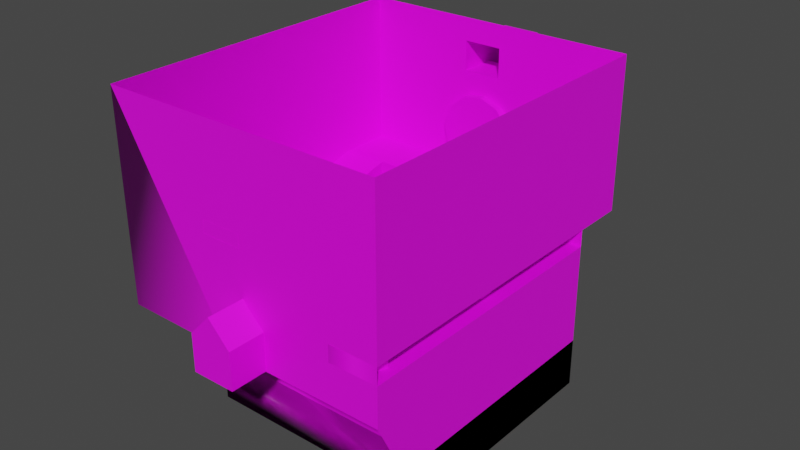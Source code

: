# Source: blend.blend  (saved by Blender 3.4.6; exported with 4.5.12 LTS)
import bpy
from mathutils import Matrix  # noqa: F401  (used for matrix-valued properties, if any)

bpy.ops.wm.read_factory_settings(use_empty=True)
scene = bpy.context.scene
scene.name = 'Scene'

# ---- collections
col_collection = bpy.data.collections.new('Collection'); scene.collection.children.link(col_collection)

# ---- images (referenced by path relative to the original .blend; pixels are not part of the script)
import os
ASSET_DIR = os.environ.get("B2B_ASSET_DIR", "")  # directory of the original .blend (textures are referenced by path, not embedded)
HERE = os.path.dirname(os.path.abspath(__file__))  # packed textures are extracted next to this script under _unpacked/

def load_image(name, relpath, width, height, colorspace="sRGB"):
    """Load a texture the original file referenced (path relative to the .blend, or extracted next to this script)."""
    p = next((c for c in (os.path.join(HERE, relpath), os.path.join(ASSET_DIR, relpath)) if relpath and os.path.exists(c)), "")
    if p:
        img = bpy.data.images.load(p, check_existing=True)
        img.name = name
    else:  # same state as the original file: an image datablock whose file is absent (Cycles renders it pink)
        img = bpy.data.images.new(name, width, height)
        img.source = "FILE"
        img.filepath = "//" + (relpath or name)
    img.colorspace_settings.name = colorspace
    return img
img_floot_png = load_image('floot.PNG', 'texture/floot.PNG', 1024, 1024, 'sRGB')
img_wall_png = load_image('wall.PNG', 'texture/wall.PNG', 1024, 1024, 'sRGB')
img_grille_png = load_image('grille.PNG', 'texture/grille.PNG', 1024, 1024, 'sRGB')
img_water_png = load_image('water.png', 'texture/water.png', 1024, 1024, 'sRGB')

# ---- materials (node trees are filled in below, after node groups)
mat_floor = bpy.data.materials.new('floor')
mat_floor.use_backface_culling = True
mat_floor.use_transparent_shadow = False
mat_wall = bpy.data.materials.new('wall')
mat_wall.use_backface_culling = True
mat_wall.use_transparent_shadow = False
mat_grille = bpy.data.materials.new('grille')
mat_grille.use_transparent_shadow = False
mat_water = bpy.data.materials.new('water')
mat_water.use_transparent_shadow = False
mat_material = bpy.data.materials.new('Material')
mat_material.use_backface_culling = True
mat_material.use_transparent_shadow = False

# ---- material node trees
mat_floor.use_nodes = True; mat_floor.node_tree.nodes.clear()
_N = mat_floor.node_tree.nodes; _L = mat_floor.node_tree.links
n0 = _N.new('ShaderNodeBsdfPrincipled'); n0.name = 'Principled BSDF'; n0.location = (10, 300)
n0.distribution = 'GGX'
n0.subsurface_method = 'RANDOM_WALK_SKIN'
n0.inputs[3].default_value = 1.45
n0.inputs[27].default_value = (0.0, 0.0, 0.0, 1.0)
n0.inputs[28].default_value = 1.0
n1 = _N.new('ShaderNodeOutputMaterial'); n1.name = 'Material Output'; n1.location = (300, 300)
n2 = _N.new('ShaderNodeTexImage'); n2.name = 'Image Texture'; n2.location = (-280, 280)
n2.image = img_floot_png
_L.new(n0.outputs[0], n1.inputs[0])
_L.new(n2.outputs[0], n0.inputs[0])
n1.is_active_output = True
mat_wall.use_nodes = True; mat_wall.node_tree.nodes.clear()
_N = mat_wall.node_tree.nodes; _L = mat_wall.node_tree.links
n0 = _N.new('ShaderNodeBsdfPrincipled'); n0.name = 'Principled BSDF'; n0.location = (10, 300)
n0.distribution = 'GGX'
n0.subsurface_method = 'RANDOM_WALK_SKIN'
n0.inputs[3].default_value = 1.45
n0.inputs[27].default_value = (0.0, 0.0, 0.0, 1.0)
n0.inputs[28].default_value = 1.0
n1 = _N.new('ShaderNodeOutputMaterial'); n1.name = 'Material Output'; n1.location = (300, 300)
n2 = _N.new('ShaderNodeTexImage'); n2.name = 'Image Texture'; n2.location = (-280, 280)
n2.image = img_wall_png
_L.new(n0.outputs[0], n1.inputs[0])
_L.new(n2.outputs[0], n0.inputs[0])
n1.is_active_output = True
mat_grille.use_nodes = True; mat_grille.node_tree.nodes.clear()
_N = mat_grille.node_tree.nodes; _L = mat_grille.node_tree.links
n0 = _N.new('ShaderNodeBsdfPrincipled'); n0.name = 'Principled BSDF'; n0.location = (10, 300)
n0.distribution = 'GGX'
n0.subsurface_method = 'RANDOM_WALK_SKIN'
n0.inputs[3].default_value = 1.45
n0.inputs[27].default_value = (0.0, 0.0, 0.0, 1.0)
n0.inputs[28].default_value = 1.0
n1 = _N.new('ShaderNodeOutputMaterial'); n1.name = 'Material Output'; n1.location = (300, 300)
n2 = _N.new('ShaderNodeTexImage'); n2.name = 'Image Texture'; n2.location = (-280, 280)
n2.image = img_grille_png
_L.new(n0.outputs[0], n1.inputs[0])
_L.new(n2.outputs[0], n0.inputs[0])
_L.new(n2.outputs[1], n0.inputs[4])
n1.is_active_output = True
mat_water.use_nodes = True; mat_water.node_tree.nodes.clear()
_N = mat_water.node_tree.nodes; _L = mat_water.node_tree.links
n0 = _N.new('ShaderNodeBsdfPrincipled'); n0.name = 'Principled BSDF'; n0.location = (10, 300)
n0.distribution = 'GGX'
n0.subsurface_method = 'RANDOM_WALK_SKIN'
n0.inputs[3].default_value = 1.45
n0.inputs[27].default_value = (0.0, 0.0, 0.0, 1.0)
n0.inputs[28].default_value = 1.0
n1 = _N.new('ShaderNodeOutputMaterial'); n1.name = 'Material Output'; n1.location = (300, 300)
n2 = _N.new('ShaderNodeTexImage'); n2.name = 'Image Texture'; n2.location = (-280, 280)
n2.image = img_water_png
_L.new(n0.outputs[0], n1.inputs[0])
_L.new(n2.outputs[0], n0.inputs[0])
n1.is_active_output = True
mat_material.use_nodes = True; mat_material.node_tree.nodes.clear()
_N = mat_material.node_tree.nodes; _L = mat_material.node_tree.links
n0 = _N.new('ShaderNodeBsdfPrincipled'); n0.name = 'Principled BSDF'; n0.location = (10, 300)
n0.distribution = 'GGX'
n0.subsurface_method = 'RANDOM_WALK_SKIN'
n0.inputs[3].default_value = 1.45
n0.inputs[27].default_value = (0.0, 0.0, 0.0, 1.0)
n0.inputs[28].default_value = 1.0
n1 = _N.new('ShaderNodeOutputMaterial'); n1.name = 'Material Output'; n1.location = (300, 300)
_L.new(n0.outputs[0], n1.inputs[0])
n1.is_active_output = True

# ---- world
world_world = bpy.data.worlds.new('World'); scene.world = world_world
world_world.use_nodes = True; world_world.node_tree.nodes.clear()
_N = world_world.node_tree.nodes; _L = world_world.node_tree.links
n0 = _N.new('ShaderNodeOutputWorld'); n0.name = 'World Output'; n0.location = (300, 300)
n1 = _N.new('ShaderNodeBackground'); n1.name = 'Background'; n1.location = (10, 300)
n1.inputs[0].default_value = (0.05088, 0.05088, 0.05088, 1.0)
_L.new(n1.outputs[0], n0.inputs[0])
n0.is_active_output = True
world_world.color = (0.05088, 0.05088, 0.05088)
world_world.use_sun_shadow = False
world_world.sun_shadow_jitter_overblur = 0.0

# ---- meshes
me_lvl_2_underground = bpy.data.meshes.new('lvl_2_underground')
me_lvl_2_underground.from_pydata([(4.596, 1.164, 0.7901), (5.09, 1.164, -4.661), (4.546, 1.164, -4.97), (4.805, 1.164, 0.2011), (4.805, 0.4104, 0.2011), (4.596, 0.4104, 0.7901), (5.419, 0.4104, 0.08762), (5.419, 1.164, 0.08762), (5.825, 0.4104, 0.5632), (5.825, 1.164, 0.5632), (5.616, 0.4104, 1.152), (5.616, 1.164, 1.152), (5.001, 0.4104, 1.266), (5.001, 1.164, 1.266), (4.081, 1.164, 1.623), (4.081, 1.164, -10.93), (4.541, 1.164, -5.595), (4.546, 0.4104, -4.97), (4.541, 0.4104, -5.595), (5.624, 1.164, -5.603), (5.08, 1.164, -5.911), (5.629, 1.164, -4.978), (6.257, 1.164, -13.24), (0.2675, 1.164, -10.93), (-0.3259, 1.164, -13.24), (-0.7428, 1.164, -13.24), (-1.335, 1.164, -10.93), (-4.298, 1.164, -10.93), (-6.35, 1.164, -13.24), (-6.35, 1.164, -10.93), (-6.35, 7.919, -13.24), (-6.35, 7.919, 1.623), (-1.014, -1.342, 1.623), (-6.35, -1.342, 1.609), (-6.35, -1.342, -0.8346), (-1.84, 3.35, 1.623), (6.257, -1.342, 1.623), (4.081, 0.4104, 1.623), (6.257, 1.164, 1.623), (-0.04825, 3.35, 1.623), (6.257, 7.919, 1.623), (-0.04825, 3.913, 1.623), (-0.04825, 3.35, 0.2528), (-0.04825, 3.913, 0.2528), (-1.84, 3.35, 0.2528), (-1.84, 3.913, 1.623), (-1.84, 3.913, 0.2528), (6.257, 1.164, -10.93), (6.257, 7.919, -13.24), (5.624, 0.4104, -5.603), (5.629, 0.4104, -4.978), (5.08, 0.4104, -5.911), (6.257, 0.4104, -10.93), (4.081, 0.4104, -10.93), (6.257, 0.4104, 1.623), (5.09, 0.4104, -4.661), (6.257, -6.234, -10.93), (6.257, -6.234, -0.8346), (6.257, -1.342, -0.8346), (0.9225, -1.342, 1.609), (0.2675, -5.089, -10.93), (0.2675, -5.089, -9.559), (-1.335, -5.089, -9.559), (-1.335, -5.089, -10.93), (-4.298, -6.234, -10.93), (-4.298, -6.234, -0.8346), (-4.298, -2.503, -10.93), (0.2675, 1.697, -12.87), (-1.384, 1.697, -12.87), (0.07918, 1.545, -12.87), (0.8888, 1.862, -12.87), (0.1878, 1.295, -12.87), (-0.7112, 1.433, -12.87), (-1.863, 2.289, -12.87), (-1.981, 3.041, -12.87), (-0.3652, 4.348, -12.87), (-1.117, 4.229, -12.87), (0.3449, 4.075, -12.87), (0.6689, 2.022, -12.87), (1.212, 2.703, -12.87), (0.8888, 1.862, -13.24), (1.212, 2.703, -13.24), (-1.544, 1.478, -13.24), (-2.111, 2.179, -13.24), (-2.252, 3.069, -13.24), (-1.928, 3.911, -13.24), (-1.227, 4.478, -13.24), (-0.3366, 4.618, -13.24), (0.5049, 4.295, -13.24), (1.072, 3.594, -13.24), (0.1878, 1.295, -13.24), (-1.443, 6.889, -13.24), (-1.544, 1.478, -12.87), (-2.111, 2.179, -12.87), (-0.7428, 1.164, -12.87), (-2.252, 3.069, -12.87), (-1.708, 3.751, -12.87), (-1.928, 3.911, -12.87), (-1.227, 4.478, -12.87), (-0.3366, 4.618, -12.87), (0.5049, 4.295, -12.87), (1.072, 3.594, -12.87), (0.8234, 3.483, -12.87), (0.9419, 2.732, -12.87), (-0.7028, 1.154, -13.24), (-1.335, 0.8662, -10.7), (0.2675, 0.8662, -10.7), (-1.335, -0.5475, -10.02), (0.2675, -0.5475, -10.02), (0.2675, -2.025, -9.715), (-1.335, -2.032, -9.715), (6.257, -4.062, -10.93), (-4.298, -4.062, -10.93), (6.257, -4.062, -0.8346), (-4.298, -4.062, -0.8346), (-4.298, -2.503, -0.8346), (-4.298, -1.342, -0.8346), (-0.9588, 1.128, -16.14), (0.6729, 1.825, -16.14), (0.9965, 2.667, -16.14), (-1.76, 1.441, -16.14), (-2.327, 2.142, -16.14), (-2.468, 3.033, -16.14), (-2.144, 3.875, -16.14), (-1.443, 4.442, -16.14), (-0.5525, 4.582, -16.14), (0.289, 4.258, -16.14), (0.8559, 3.557, -16.14), (-0.02814, 1.258, -16.14), (0.2675, 1.697, -17.46), (-1.384, 1.697, -17.46), (0.289, 6.889, -13.24), (-1.443, 5.549, -13.24), (0.289, 5.549, -13.24), (-1.443, 5.549, -14.93), (0.289, 5.549, -14.93), (-1.443, 6.889, -14.93), (0.289, 6.889, -14.93), (-1.443, 5.549, -16.14), (0.289, 5.549, -16.14), (-1.443, 6.889, -16.14), (0.289, 6.889, -16.14), (-1.353, 4.442, -14.93), (0.3786, 4.258, -14.93), (-1.443, 4.442, -16.14), (0.289, 4.258, -16.14), (-0.5525, 4.582, -14.93), (-0.5525, 4.582, -16.14), (0.9225, 0.3105, 1.609), (-1.014, 0.3105, 1.623), (-0.04602, 1.333, 1.616), (-1.014, -1.342, 3.261), (0.9225, -1.342, 3.247), (0.9225, 0.3105, 3.247), (-1.014, 0.3105, 3.261), (-0.04602, 1.333, 3.254), (-1.014, 0.3105, 1.623)], [(56, 60), (60, 63), (63, 64)], [(0, 1, 2), (1, 0, 3), (4, 3, 0, 5), (6, 7, 3, 4), (8, 9, 7, 6), (10, 11, 9, 8), (12, 13, 11, 10), (5, 0, 13, 12), (0, 14, 13), (14, 0, 15), (15, 0, 2), (15, 2, 16), (16, 2, 17, 18), (22, 20, 19), (22, 16, 20), (22, 15, 16), (22, 23, 15), (24, 23, 22), (25, 23, 24), (25, 26, 23), (25, 27, 26), (28, 27, 25), (27, 28, 29), (32, 33, 31), (41, 39, 42, 43), (39, 35, 44, 42), (35, 45, 46, 44), (45, 41, 43, 46), (43, 42, 44, 46), (22, 47, 38, 40, 48), (22, 38, 47), (22, 9, 38), (22, 21, 9), (22, 19, 21), (21, 19, 49, 50), (19, 20, 51, 49), (20, 16, 18, 51), (18, 52, 51), (18, 53, 52), (53, 18, 37), (17, 37, 18), (5, 37, 17), (12, 37, 5), (37, 12, 54), (54, 12, 10), (54, 10, 8), (54, 8, 52), (50, 52, 8), (49, 52, 50), (51, 52, 49), (6, 50, 8), (6, 55, 50), (4, 55, 6), (5, 55, 4), (55, 5, 17), (2, 1, 55, 17), (1, 21, 50, 55), (1, 7, 21), (1, 3, 7), (11, 38, 9), (13, 38, 11), (13, 14, 38), (38, 54, 37, 14), (59, 152, 153, 148), (36, 58, 34, 33), (56, 64, 65, 57), (23, 67, 68, 26), (69, 70, 67), (69, 71, 70), (71, 69, 72), (67, 70, 78), (78, 70, 79), (80, 81, 79, 70), (131, 137, 135, 133), (83, 82, 92, 93), (82, 25, 94, 92), (25, 90, 71, 94), (90, 80, 70, 71), (71, 92, 94), (92, 71, 72), (92, 72, 68), (92, 68, 93), (93, 68, 73), (93, 73, 95), (95, 73, 74), (95, 74, 96), (97, 96, 76), (95, 96, 97), (85, 84, 95, 97), (84, 83, 93, 95), (86, 85, 97, 98), (97, 76, 98), (98, 76, 75), (75, 99, 98), (75, 100, 99), (77, 100, 75), (77, 101, 100), (102, 101, 77), (103, 101, 102), (103, 79, 101), (78, 79, 103), (81, 89, 101, 79), (89, 88, 100, 101), (88, 87, 99, 100), (87, 86, 98, 99), (24, 25, 104), (26, 105, 106, 23), (106, 105, 107, 108), (107, 109, 108), (109, 107, 110), (110, 61, 109), (61, 110, 62), (47, 27, 64, 56), (113, 57, 56, 111), (114, 65, 57, 113), (112, 64, 65, 114), (115, 65, 64, 66), (58, 57, 65, 115, 116), (27, 116, 115, 66), (29, 34, 116, 27), (52, 56, 57, 36, 54), (36, 59, 33, 32), (15, 53, 37, 14), (21, 7, 9), (89, 127, 119, 81), (82, 120, 121, 83), (80, 118, 128, 90), (90, 128, 117, 25), (83, 121, 122, 84), (84, 122, 123, 85), (80, 81, 119, 118), (25, 117, 120, 82), (119, 127, 126, 125, 124, 123, 122, 121, 120, 117, 128, 118), (68, 67, 69, 72), (76, 96, 74, 73, 68, 72, 69, 67, 78, 103, 102, 77, 75), (67, 68, 130, 129), (85, 86, 132, 91, 30), (82, 83, 84, 85, 30, 28), (82, 28, 25), (80, 90, 104, 22), (80, 22, 81), (81, 22, 89), (89, 22, 48, 88), (133, 87, 88), (88, 48, 133), (86, 87, 133, 132), (133, 48, 131), (131, 48, 30, 91), (134, 138, 140, 136), (133, 135, 134, 132), (91, 136, 137, 131), (132, 134, 136, 91), (140, 138, 139, 141), (136, 140, 141, 137), (137, 141, 139, 135), (138, 144, 147, 145, 139), (139, 145, 143, 135), (134, 142, 144, 138), (135, 143, 146, 142, 134), (145, 127, 89, 88), (123, 144, 86, 85), (86, 142, 146, 87), (146, 143, 88, 87), (148, 153, 155, 150), (149, 150, 155, 154), (32, 149, 154, 151), (59, 32, 151, 152), (31, 150, 149), (32, 31, 156), (31, 40, 150), (150, 40, 148), (40, 36, 59, 148), (33, 34, 28, 30, 31), (155, 153, 152, 151, 154)])
me_lvl_2_underground.polygons.foreach_set('use_smooth', [1, 1, 1, 1, 1, 1, 1, 1, 1, 1, 1, 1, 1, 1, 1, 1, 1, 1, 1, 1, 1, 1, 1, 1, 1, 1, 1, 1, 1, 1, 1, 1, 1, 1, 1, 1, 1, 1, 1, 1, 1, 1, 1, 1, 1, 1, 1, 1, 1, 1, 1, 1, 1, 1, 1, 1, 1, 1, 1, 1, 1, 1, 1, 0, 1, 0, 1, 1, 1, 1, 1, 1, 1, 0, 1, 1, 1, 1, 1, 1, 1, 1, 1, 1, 1, 1, 1, 1, 1, 1, 1, 1, 1, 1, 1, 1, 1, 1, 1, 1, 1, 1, 1, 1, 1, 1, 1, 1, 1, 1, 1, 1, 0, 1, 1, 1, 1, 1, 1, 1, 0, 1, 1, 1, 1, 1, 1, 1, 1, 1, 1, 1, 1, 1, 1, 1, 0, 0, 0, 1, 1, 1, 0, 1, 0, 0, 0, 0, 0, 0, 0, 0, 0, 0, 0, 0, 0, 0, 0, 0, 0, 0, 0, 0, 0, 0, 0, 0, 1, 0, 0, 0, 1, 0])
me_lvl_2_underground.polygons.foreach_set('material_index', [0, 0, 1, 1, 1, 1, 1, 1, 0, 0, 0, 0, 1, 0, 0, 0, 0, 0, 0, 0, 0, 0, 0, 1, 1, 1, 1, 0, 1, 1, 0, 0, 0, 0, 1, 1, 1, 1, 1, 1, 1, 1, 0, 0, 0, 0, 1, 1, 1, 1, 1, 1, 1, 1, 1, 1, 1, 0, 0, 0, 0, 0, 0, 1, 0, 4, 3, 1, 1, 1, 1, 1, 1, 1, 1, 1, 1, 1, 1, 1, 1, 1, 1, 1, 1, 1, 1, 1, 1, 1, 1, 1, 1, 1, 1, 1, 1, 1, 1, 1, 1, 1, 1, 1, 1, 0, 3, 3, 3, 3, 3, 3, 1, 0, 0, 0, 1, 1, 1, 0, 1, 0, 1, 0, 0, 0, 0, 0, 0, 0, 0, 0, 0, 0, 2, 3, 1, 1, 1, 1, 1, 1, 1, 1, 1, 1, 1, 1, 1, 0, 0, 1, 0, 0, 1, 0, 1, 1, 1, 0, 0, 0, 0, 1, 1, 1, 0, 1, 1, 1, 1, 1, 1, 0])
_k = set([(0, 5), (1, 55), (2, 17), (3, 4), (4, 5), (4, 6), (5, 12), (6, 7), (6, 8), (8, 9), (8, 10), (10, 11), (10, 12), (12, 13), (12, 37), (14, 15), (14, 38), (15, 23), (15, 53), (16, 18), (17, 18), (17, 55), (18, 51), (19, 49), (20, 51), (21, 50), (22, 24), (22, 47), (22, 48), (23, 26), (24, 25), (25, 90), (25, 94), (26, 27), (27, 28), (27, 29), (27, 66), (27, 116), (28, 29), (28, 30), (29, 34), (31, 32), (32, 33), (32, 36), (33, 34), (34, 116), (35, 39), (35, 44), (35, 45), (36, 59), (37, 53), (37, 54), (38, 40), (38, 47), (39, 41), (39, 42), (41, 43), (41, 45), (42, 43), (42, 44), (43, 46), (44, 46), (45, 46), (49, 50), (49, 51), (50, 55), (52, 53), (52, 54), (52, 56), (56, 111), (57, 58), (57, 113), (58, 116), (64, 66), (64, 112), (65, 114), (65, 115), (67, 68), (67, 69), (67, 78), (68, 72), (68, 73), (69, 72), (70, 71), (70, 79), (70, 80), (71, 90), (71, 94), (73, 74), (74, 96), (75, 76), (75, 77), (76, 96), (77, 102), (78, 103), (79, 81), (79, 101), (80, 81), (80, 90), (81, 89), (82, 83), (82, 92), (83, 84), (83, 93), (84, 85), (84, 95), (85, 86), (85, 97), (86, 87), (86, 98), (87, 88), (87, 99), (88, 89), (88, 100), (89, 101), (92, 93), (92, 94), (93, 95), (95, 97), (97, 98), (98, 99), (99, 100), (100, 101), (102, 103), (105, 106), (107, 108), (109, 110), (111, 113), (112, 114), (113, 114), (115, 116), (117, 128), (118, 119), (118, 128), (119, 127), (120, 121), (121, 122), (122, 123), (123, 124), (124, 125), (125, 126), (126, 127), (129, 130)])
me_lvl_2_underground.attributes.new('sharp_edge', 'BOOLEAN', 'EDGE').data.foreach_set('value', [ (min(e.vertices), max(e.vertices)) in _k for e in me_lvl_2_underground.edges])
_uv = me_lvl_2_underground.uv_layers.new(name='UVMap')
_uv.uv.foreach_set('vector', [-0.8091, 0.1391, -0.8961, -0.8207, -0.8004, -0.875, -0.8961, -0.8207, -0.8091, 0.1391, -0.8459, 0.0354, 0.4104, 0.2011, 1.164, 0.2011, 1.164, 0.7901, 0.4104, 0.7901, 5.419, 0.4104, 5.419, 1.164, 4.805, 1.164, 4.805, 0.4104, -0.4104, 0.5632, -1.164, 0.5632, -1.164, 0.08762, -0.4104, 0.08762, -0.4104, 1.152, -1.164, 1.152, -1.164, 0.5632, -0.4104, 0.5632, -5.001, 0.4104, -5.001, 1.164, -5.616, 1.164, -5.616, 0.4104, 0.07226, 0.1391, 0.2049, 0.1391, 0.2049, 0.2228, 0.07226, 0.2228, -0.8091, 0.1391, -0.7184, 0.2858, -0.8805, 0.2228, -0.7184, 0.2858, -0.8091, 0.1391, -0.7184, -1.924, -0.7184, -1.924, -0.8091, 0.1391, -0.8004, -0.875, -0.7184, -1.924, -0.8004, -0.875, -0.7995, -0.985, 1.164, -5.595, 1.164, -4.97, 0.4104, -4.97, 0.4104, -5.595, -1.102, -2.33, -0.8944, -1.041, -0.9901, -0.9864, -1.102, -2.33, -0.7995, -0.985, -0.8944, -1.041, -1.102, -2.33, -0.7184, -1.924, -0.7995, -0.985, -1.102, -2.33, -0.0471, -1.924, -0.7184, -1.924, 0.05737, -2.33, -0.0471, -1.924, -1.102, -2.33, 0.1308, -2.33, -0.0471, -1.924, 0.05737, -2.33, 0.1308, -2.33, 0.2351, -1.924, -0.0471, -1.924, 0.1308, -2.33, 0.7566, -1.924, 0.2351, -1.924, 1.118, -2.33, 0.7566, -1.924, 0.1308, -2.33, 0.7566, -1.924, 1.118, -2.33, 1.118, -1.924, 1.014, -1.342, 6.35, -1.342, 6.35, 7.919, 3.913, 1.623, 3.35, 1.623, 3.35, 0.2528, 3.913, 0.2528, -0.04825, 1.623, -1.84, 1.623, -1.84, 0.2528, -0.04825, 0.2528, -3.35, 1.623, -3.913, 1.623, -3.913, 0.2528, -3.35, 0.2528, 1.84, 1.623, 0.04825, 1.623, 0.04825, 0.2528, 1.84, 0.2528, 0.04825, 3.913, 0.04825, 3.35, 1.84, 3.35, 1.84, 3.913, -1.164, -13.24, -1.164, -10.93, -1.164, 1.623, -7.919, 1.623, -7.919, -13.24, 1.164, -13.24, 1.164, 1.623, 1.164, -10.93, -1.102, -2.33, -1.026, 0.09915, -1.102, 0.2858, -1.102, -2.33, -0.9909, -0.8764, -1.026, 0.09915, -1.102, -2.33, -0.9901, -0.9864, -0.9909, -0.8764, -1.164, -4.978, -1.164, -5.603, -0.4104, -5.603, -0.4104, -4.978, 5.624, 1.164, 5.08, 1.164, 5.08, 0.4104, 5.624, 0.4104, 5.08, 1.164, 4.541, 1.164, 4.541, 0.4104, 5.08, 0.4104, 4.541, -5.595, 6.257, -10.93, 5.08, -5.911, 4.541, -5.595, 4.081, -10.93, 6.257, -10.93, 4.081, -10.93, 4.541, -5.595, 4.081, 1.623, 4.546, -4.97, 4.081, 1.623, 4.541, -5.595, 4.596, 0.7901, 4.081, 1.623, 4.546, -4.97, 5.001, 1.266, 4.081, 1.623, 4.596, 0.7901, 4.081, 1.623, 5.001, 1.266, 6.257, 1.623, 6.257, 1.623, 5.001, 1.266, 5.616, 1.152, 6.257, 1.623, 5.616, 1.152, 5.825, 0.5632, 6.257, 1.623, 5.825, 0.5632, 6.257, -10.93, 5.629, -4.978, 6.257, -10.93, 5.825, 0.5632, 5.624, -5.603, 6.257, -10.93, 5.629, -4.978, 5.08, -5.911, 6.257, -10.93, 5.624, -5.603, 5.419, 0.08762, 5.629, -4.978, 5.825, 0.5632, 5.419, 0.08762, 5.09, -4.661, 5.629, -4.978, 4.805, 0.2011, 5.09, -4.661, 5.419, 0.08762, 4.596, 0.7901, 5.09, -4.661, 4.805, 0.2011, 5.09, -4.661, 4.596, 0.7901, 4.546, -4.97, -4.546, 1.164, -5.09, 1.164, -5.09, 0.4104, -4.546, 0.4104, -5.09, 1.164, -5.629, 1.164, -5.629, 0.4104, -5.09, 0.4104, -0.8961, -0.8207, -0.9541, 0.01543, -0.9909, -0.8764, -0.8961, -0.8207, -0.8459, 0.0354, -0.9541, 0.01543, -0.9887, 0.2028, -1.102, 0.2858, -1.026, 0.09915, -0.8805, 0.2228, -1.102, 0.2858, -0.9887, 0.2028, -0.8805, 0.2228, -0.7184, 0.2858, -1.102, 0.2858, -6.257, 1.164, -6.257, 0.4104, -4.081, 0.4104, -4.081, 1.164, 1.342, 1.609, 1.342, 3.247, -0.3105, 3.247, -0.3105, 1.609, -1.117, 0.2899, -1.117, -0.149, 1.134, -0.149, 1.134, 0.2873, 0.0, 0.0, 0.0, 0.0, 0.0, 0.0, 0.0, 0.0, -0.2675, -10.93, -0.2675, -12.87, 1.384, -12.87, 1.335, -10.93, 0.07918, 1.545, 0.8888, 1.862, 0.2675, 1.697, 0.07918, 1.545, 0.1878, 1.295, 0.8888, 1.862, 0.1878, 1.295, 0.07918, 1.545, -0.7112, 1.433, 0.2675, 1.697, 0.8888, 1.862, 0.6689, 2.022, 0.6689, 2.022, 0.8888, 1.862, 1.212, 2.703, 1.862, -13.24, 2.703, -13.24, 2.703, -12.87, 1.862, -12.87, -6.889, -13.24, -6.889, -14.93, -5.549, -14.93, -5.549, -13.24, -2.179, -13.24, -1.478, -13.24, -1.478, -12.87, -2.179, -12.87, -1.544, -13.24, -0.7428, -13.24, -0.7428, -12.87, -1.544, -12.87, -0.7428, -13.24, 0.1878, -13.24, 0.1878, -12.87, -0.7428, -12.87, 0.1878, -13.24, 0.8888, -13.24, 0.8888, -12.87, 0.1878, -12.87, 0.1878, 1.295, -1.544, 1.478, -0.7428, 1.164, -1.544, 1.478, 0.1878, 1.295, -0.7112, 1.433, -1.544, 1.478, -0.7112, 1.433, -1.384, 1.697, -1.544, 1.478, -1.384, 1.697, -2.111, 2.179, -2.111, 2.179, -1.384, 1.697, -1.863, 2.289, -2.111, 2.179, -1.863, 2.289, -2.252, 3.069, -2.252, 3.069, -1.863, 2.289, -1.981, 3.041, -2.252, 3.069, -1.981, 3.041, -1.708, 3.751, -1.928, 3.911, -1.708, 3.751, -1.117, 4.229, -2.252, 3.069, -1.708, 3.751, -1.928, 3.911, -3.911, -13.24, -3.069, -13.24, -3.069, -12.87, -3.911, -12.87, -3.069, -13.24, -2.179, -13.24, -2.179, -12.87, -3.069, -12.87, 1.227, -13.24, 1.928, -13.24, 1.928, -12.87, 1.227, -12.87, -1.928, 3.911, -1.117, 4.229, -1.227, 4.478, -1.227, 4.478, -1.117, 4.229, -0.3652, 4.348, -0.3652, 4.348, -0.3366, 4.618, -1.227, 4.478, -0.3652, 4.348, 0.5049, 4.295, -0.3366, 4.618, 0.3449, 4.075, 0.5049, 4.295, -0.3652, 4.348, 0.3449, 4.075, 1.072, 3.594, 0.5049, 4.295, 0.8234, 3.483, 1.072, 3.594, 0.3449, 4.075, 0.9419, 2.732, 1.072, 3.594, 0.8234, 3.483, 0.9419, 2.732, 1.212, 2.703, 1.072, 3.594, 0.6689, 2.022, 1.212, 2.703, 0.9419, 2.732, 2.703, -13.24, 3.594, -13.24, 3.594, -12.87, 2.703, -12.87, 3.594, -13.24, 4.295, -13.24, 4.295, -12.87, 3.594, -12.87, -0.5049, -13.24, 0.3366, -13.24, 0.3366, -12.87, -0.5049, -12.87, 0.3366, -13.24, 1.227, -13.24, 1.227, -12.87, 0.3366, -12.87, -0.3259, 1.164, -0.7428, 1.164, -0.7028, 1.154, -1.335, 1.164, -1.335, 0.8662, 0.2675, 0.8662, 0.2675, 1.164, 0.2675, 0.8662, -1.335, 0.8662, -1.335, -0.5475, 0.2675, -0.5475, -1.335, -0.5475, 0.2675, -2.025, 0.2675, -0.5475, 0.2675, -2.025, -1.335, -0.5475, -1.335, -2.032, -1.335, -2.032, 0.2675, -3.283, 0.2675, -2.025, 0.2675, -3.283, -1.335, -2.032, -1.335, -3.283, 6.257, 1.164, -4.298, 1.164, -4.298, -6.234, 6.257, -6.234, -4.062, -0.8346, -6.234, -0.8346, -6.234, -10.93, -4.062, -10.93, 4.298, -4.062, 4.298, -3.283, -6.257, -3.283, -6.257, -4.062, -4.062, -10.93, -3.283, -10.93, -3.283, -0.8346, -4.062, -0.8346, -2.503, -0.8346, -6.234, -0.8346, -6.234, -10.93, -2.503, -10.93, -6.257, -1.342, -6.257, -6.234, 4.298, -6.234, 4.298, -2.503, 4.298, -1.342, 1.164, -10.93, -1.342, -0.8346, -2.503, -0.8346, -2.503, -10.93, 1.118, -1.924, 1.118, -0.1469, 0.7566, -0.1469, 0.7566, -1.924, -0.4104, -10.93, 3.283, -10.93, 3.283, -0.8346, 1.342, 1.623, -0.4104, 1.623, -6.257, 1.623, -6.257, 1.609, 6.35, 1.609, 6.35, 1.623, -1.164, -10.93, -0.4104, -10.93, -0.4104, 1.623, -1.164, 1.623, -0.9909, -0.8764, -0.9541, 0.01543, -1.026, 0.09915, -3.594, -13.24, -3.557, -16.14, -2.667, -16.14, -2.703, -13.24, 1.478, -13.24, 1.441, -16.14, 2.142, -16.14, 2.179, -13.24, -0.8888, -13.24, -0.6729, -16.14, 0.02814, -16.14, -0.1878, -13.24, 0.1878, -13.24, -0.02814, -16.14, -0.9588, -16.14, -0.7428, -13.24, 2.179, -13.24, 2.142, -16.14, 3.033, -16.14, 3.069, -13.24, 3.069, -13.24, 3.033, -16.14, 3.875, -16.14, 3.911, -13.24, -1.862, -13.24, -2.703, -13.24, -2.667, -16.14, -1.825, -16.14, 0.7428, -13.24, 0.9588, -16.14, 1.76, -16.14, 1.544, -13.24, 0.9965, 2.667, 0.8559, 3.557, 0.289, 4.258, -0.5525, 4.582, -1.443, 4.442, -2.144, 3.875, -2.468, 3.033, -2.327, 2.142, -1.76, 1.441, -0.9588, 1.128, -0.02814, 1.258, 0.6729, 1.825, 1.384, 1.697, -0.2675, 1.697, -0.07918, 1.545, 0.7112, 1.433, -1.117, 4.229, -1.708, 3.751, -1.981, 3.041, -1.863, 2.289, -1.384, 1.697, -0.7112, 1.433, 0.07918, 1.545, 0.2675, 1.697, 0.6689, 2.022, 0.9419, 2.732, 0.8234, 3.483, 0.3449, 4.075, -0.3652, 4.348, 0.2675, -12.87, -1.384, -12.87, -1.384, -17.46, 0.2675, -17.46, -1.928, 3.911, -1.227, 4.478, -1.443, 5.549, -1.443, 6.889, -6.35, 7.919, -1.544, 1.478, -2.111, 2.179, -2.252, 3.069, -1.928, 3.911, -6.35, 7.919, -6.35, 1.164, 1.544, 1.478, 6.35, 1.164, 0.7428, 1.164, -0.8888, 1.862, -0.1878, 1.295, 0.7028, 1.154, -6.257, 1.164, 0.8888, 1.862, 6.257, 1.164, 1.212, 2.703, 1.212, 2.703, 6.257, 1.164, 1.072, 3.594, 1.072, 3.594, 6.257, 1.164, 6.257, 7.919, 0.5049, 4.295, 0.289, 5.549, -0.3366, 4.618, 0.5049, 4.295, 0.5049, 4.295, 6.257, 7.919, 0.289, 5.549, -1.227, 4.478, -0.3366, 4.618, 0.289, 5.549, -1.443, 5.549, 0.289, 5.549, 6.257, 7.919, 0.289, 6.889, 0.289, 6.889, 6.257, 7.919, -6.35, 7.919, -1.443, 6.889, 5.549, -14.93, 5.549, -16.14, 6.889, -16.14, 6.889, -14.93, 0.289, -13.24, 0.289, -14.93, -1.443, -14.93, -1.443, -13.24, -1.443, -13.24, -1.443, -14.93, 0.289, -14.93, 0.289, -13.24, 5.549, -13.24, 5.549, -14.93, 6.889, -14.93, 6.889, -13.24, -1.443, 6.889, -1.443, 5.549, 0.289, 5.549, 0.289, 6.889, -1.443, -14.93, -1.443, -16.14, 0.289, -16.14, 0.289, -14.93, -6.889, -14.93, -6.889, -16.14, -5.549, -16.14, -5.549, -14.93, -1.443, 5.549, -1.443, 4.442, -0.5525, 4.582, 0.289, 4.258, 0.289, 5.549, -5.549, -16.14, -4.258, -16.14, -4.258, -14.93, -5.549, -14.93, 5.549, -14.93, 4.442, -14.93, 4.442, -16.14, 5.549, -16.14, -0.289, 5.549, -0.3786, 4.258, 0.5525, 4.582, 1.353, 4.442, 1.443, 5.549, -4.258, -16.14, -3.557, -16.14, -3.594, -13.24, -4.295, -13.24, -2.144, -16.14, -1.443, -16.14, -1.227, -13.24, -1.928, -13.24, -1.227, -13.24, -1.353, -14.93, -0.5525, -14.93, -0.3366, -13.24, -0.5525, -14.93, 0.3786, -14.93, 0.5049, -13.24, -0.3366, -13.24, -0.3105, 1.609, -0.3105, 3.247, -1.333, 3.254, -1.333, 1.616, 0.3105, 1.623, 1.333, 1.616, 1.333, 3.254, 0.3105, 3.261, -1.342, 1.623, 0.3105, 1.623, 0.3105, 3.261, -1.342, 3.261, -0.1647, 0.2873, 0.1812, 0.2899, 0.1812, 0.5823, -0.1647, 0.5798, 6.35, 7.919, 0.04602, 1.333, 1.014, 0.3105, 1.014, -1.342, 6.35, 7.919, 1.014, 0.3105, 6.35, 7.919, -6.257, 7.919, 0.04602, 1.333, 0.04602, 1.333, -6.257, 7.919, -0.9225, 0.3105, -6.257, 7.919, -6.257, -1.342, -0.9225, -1.342, -0.9225, 0.3105, -1.342, 1.609, -1.342, -0.8346, 1.164, -13.24, 7.919, -13.24, 7.919, 1.623, 0.4484, 0.437, 0.5628, 0.4362, 0.7476, 0.4362, 0.5975, 0.07305, 0.6323, 0.4378])
me_lvl_2_underground.materials.append(mat_floor)
me_lvl_2_underground.materials.append(mat_wall)
me_lvl_2_underground.materials.append(mat_grille)
me_lvl_2_underground.materials.append(mat_water)
me_lvl_2_underground.materials.append(mat_material)
me_lvl_2_underground.update()
me_lvl_2_underground.normals_split_custom_set([tuple(v) for v in zip(*[iter([-0.1672, 0.9854, 0.03093, 0.001636, 0.9808, 0.195, -0.1971, 0.9735, 0.1158, 0.001636, 0.9808, 0.195, -0.1672, 0.9854, 0.03093, 0.6427, 0.1379, 0.7536, 0.9424, 0.0, 0.3345, 0.6427, 0.1379, 0.7536, -0.1672, 0.9854, 0.03093, 0.9424, 0.0, 0.3345, 0.1815, 0.0, 0.9834, 0.07642, 0.9735, -0.2155, 0.6427, 0.1379, 0.7536, 0.1815, 0.0, 0.9834, -0.7609, 0.0, 0.6489, 0.1917, 0.9808, -0.03545, 0.07642, 0.9735, -0.2155, -0.7609, 0.0, 0.6489, -0.9424, 0.0, -0.3345, -0.6427, 0.138, -0.7536, 0.1917, 0.9808, -0.03545, -0.9424, 0.0, -0.3345, -0.1815, 0.0, -0.9834, -0.07602, 0.9735, 0.2156, -0.6427, 0.138, -0.7536, -0.1815, 0.0, -0.9834, 0.7609, 0.0, -0.6489, -0.1672, 0.9854, 0.03093, -0.07602, 0.9735, 0.2156, 0.7609, 0.0, -0.6489, -0.1672, 0.9854, 0.03093, 0.0, 1.0, 0.0, -0.07602, 0.9735, 0.2156, 0.0, 1.0, 0.0, -0.1672, 0.9854, 0.03093, 0.0, 1.0, 1.005e-10, 0.0, 1.0, 1.005e-10, -0.1672, 0.9854, 0.03093, -0.1971, 0.9735, 0.1158, 0.0, 1.0, 1.005e-10, -0.1971, 0.9735, 0.1158, -0.199, 0.9735, -0.1127, -0.199, 0.9735, -0.1127, -0.1971, 0.9735, 0.1158, 1.0, 0.0, -0.007376, 1.0, 0.0, -0.007376, 0.0, 1.0, -6.909e-10, 0.007302, 0.1379, 0.9904, -0.8541, 0.1379, 0.5015, 0.0, 1.0, -6.909e-10, -0.199, 0.9735, -0.1127, 0.007302, 0.1379, 0.9904, 0.0, 1.0, -6.909e-10, 0.0, 1.0, 1.005e-10, -0.199, 0.9735, -0.1127, 0.0, 1.0, -6.909e-10, 0.0, 1.0, 1.741e-08, 0.0, 1.0, 1.005e-10, 0.0, 1.0, -7.18e-08, 0.0, 1.0, 1.741e-08, 0.0, 1.0, -6.909e-10, 0.0, 1.0, -4.854e-08, 0.0, 1.0, 1.741e-08, 0.0, 1.0, -7.18e-08, 0.0, 1.0, -4.854e-08, 0.0, 1.0, -1.336e-08, 0.0, 1.0, 1.741e-08, 0.0, 1.0, -4.854e-08, 0.0, 1.0, -1.748e-08, 0.0, 1.0, -1.336e-08, 0.0, 1.0, 0.0, 0.0, 1.0, -1.748e-08, 0.0, 1.0, -4.854e-08, 0.0, 1.0, 0.0, 0.0, 1.0, 0.0, 0.0, 1.0, 0.0, 0.002669, 0.001538, -1.0, 0.7084, 0.001085, -0.7058, 0.9488, 0.0004854, -0.3157, 1.0, 0.0, 0.0, 1.0, 0.0, 0.0, 1.0, 0.0, 0.0, 1.0, 0.0, 0.0, 0.0, -1.0, 0.0, 0.0, -1.0, 0.0, 0.0, -1.0, 0.0, 0.0, -1.0, 0.0, -1.0, 0.0, 0.0, -1.0, 0.0, 0.0, -1.0, 0.0, 0.0, -1.0, 0.0, 0.0, 0.0, 1.0, 0.0, 0.0, 1.0, 0.0, 0.0, 1.0, 0.0, 0.0, 1.0, 0.0, 0.0, 0.0, -1.0, 0.0, 0.0, -1.0, 0.0, 0.0, -1.0, 0.0, 0.0, -1.0, -1.0, 0.0, 0.0, -1.0, 0.0, 0.0, -1.0, 0.0, 0.0, -1.0, 0.0, 0.0, -1.0, 0.0, 0.0, 0.0, 1.0, -6.909e-10, 0.0, 1.0, 7.456e-08, 0.0, 0.0, 0.0, 0.0, 1.0, -6.909e-10, 0.1917, 0.9808, -0.03545, 0.0, 1.0, 7.456e-08, 0.0, 1.0, -6.909e-10, 0.1697, 0.9808, 0.09607, 0.1917, 0.9808, -0.03545, 0.0, 1.0, -6.909e-10, -0.8541, 0.1379, 0.5015, 0.1697, 0.9808, 0.09607, 0.1697, 0.9808, 0.09607, -0.8541, 0.1379, 0.5015, -1.0, 0.0, 0.00736, -1.0, 0.0, 0.00736, -0.8541, 0.1379, 0.5015, 0.007302, 0.1379, 0.9904, -0.4936, 0.0, 0.8697, -0.4936, 0.0, 0.8697, 0.007302, 0.1379, 0.9904, -0.199, 0.9735, -0.1127, 0.5064, 0.0, 0.8623, 0.5064, 0.0, 0.8623, 0.0, -1.0, 5.048e-09, 0.0, -1.0, -6.919e-09, 0.0, -1.0, 1.424e-08, 0.0, -1.0, 5.048e-09, 0.0, -1.0, -9.706e-09, 0.0, -1.0, -6.919e-09, 0.0, -1.0, -9.706e-09, 0.0, -1.0, 5.048e-09, 0.0, -1.0, -3.469e-09, 0.0, -1.0, 6.736e-08, 0.0, -1.0, -3.469e-09, 0.0, -1.0, 5.048e-09, 0.0, -1.0, -6.127e-09, 0.0, -1.0, -3.469e-09, 0.0, -1.0, 6.736e-08, 0.0, -1.0, 0.0, 0.0, -1.0, -3.469e-09, 0.0, -1.0, -6.127e-09, 0.0, -1.0, 1.531e-07, 0.0, -1.0, 1.292e-07, 0.0, -1.0, 2.703e-08, 0.0, -1.0, 2.703e-08, 0.0, -1.0, 1.292e-07, 0.0, -1.0, 0.0, 0.0, -1.0, 2.703e-08, 0.0, -1.0, 0.0, 0.0, -1.0, 0.0, 0.0, -1.0, 2.703e-08, 0.0, -1.0, 0.0, 0.0, -1.0, -6.919e-09, 0.0, -1.0, 0.0, 0.0, -1.0, -6.919e-09, 0.0, -1.0, 0.0, 0.0, -1.0, 0.0, 0.0, -1.0, -6.919e-09, 0.0, -1.0, 0.0, 0.0, -1.0, 1.424e-08, 0.0, -1.0, -6.919e-09, 0.0, -1.0, 0.0, 0.0, -1.0, -4.053e-09, 0.0, -1.0, 0.0, 0.0, -1.0, 0.0, 0.0, -1.0, -4.053e-09, 0.0, -1.0, -8.776e-10, 0.0, -1.0, 0.0, 0.0, -1.0, -3.2e-09, 0.0, -1.0, -8.776e-10, 0.0, -1.0, -4.053e-09, 0.0, -1.0, -6.127e-09, 0.0, -1.0, -8.776e-10, 0.0, -1.0, -3.2e-09, 0.0, -1.0, -8.776e-10, 0.0, -1.0, -6.127e-09, 0.0, -1.0, 6.736e-08, -0.1971, 0.9735, 0.1158, 0.001636, 0.9808, 0.195, 0.4936, 0.0, -0.8697, 0.4936, 0.0, -0.8697, 0.001636, 0.9808, 0.195, 0.1697, 0.9808, 0.09607, -0.5064, 0.0, -0.8623, -0.5064, 0.0, -0.8623, 0.001636, 0.9808, 0.195, 0.07642, 0.9735, -0.2155, 0.1697, 0.9808, 0.09607, 0.001636, 0.9808, 0.195, 0.6427, 0.1379, 0.7536, 0.07642, 0.9735, -0.2155, -0.6427, 0.138, -0.7536, 0.0, 1.0, 7.456e-08, 0.1917, 0.9808, -0.03545, -0.07602, 0.9735, 0.2156, 0.0, 1.0, 7.456e-08, -0.6427, 0.138, -0.7536, -0.07602, 0.9735, 0.2156, 0.0, 1.0, 0.0, 0.0, 1.0, 7.456e-08, 0.0, 0.0, -1.0, 0.0, 0.0, -1.0, 0.0, 0.0, -1.0, 0.0, 0.0, -1.0, -1.0, 0.0, 0.0, -1.0, 0.0, 0.0, -1.0, 0.0, 0.0, -1.0, 0.0, 0.0, 0.0, 1.0, 0.0, 0.0, 1.0, 0.0, 0.0, 1.0, 0.0, 0.0, 1.0, 0.0, 0.0, 1.0, 0.0, 0.0, 1.0, 0.0, 0.0, 1.0, 0.0, 0.0, 1.0, 0.0, 0.0, 0.9642, 0.2652, 0.0, 0.9642, 0.2652, 0.0, 0.9642, 0.2652, 0.0, 0.9642, 0.2652, -5.685e-07, 0.0, 1.0, -4.026e-06, 0.0, 1.0, 0.0, 0.0, 1.0, -5.685e-07, 0.0, 1.0, -4.404e-07, 0.0, 1.0, -4.026e-06, 0.0, 1.0, -4.404e-07, 0.0, 1.0, -5.685e-07, 0.0, 1.0, -9.114e-08, 0.0, 1.0, 0.0, 0.0, 1.0, -4.026e-06, 0.0, 1.0, -2.806e-06, 0.0, 1.0, -2.806e-06, 0.0, 1.0, -4.026e-06, 0.0, 1.0, -2.455e-06, 0.0, 1.0, 0.9334, -0.3589, 0.0, 0.9334, -0.3589, 0.0, 0.9334, -0.3589, 0.0, 0.9334, -0.3589, 0.0, -1.0, 0.0, 0.0, -1.0, 0.0, 0.0, -1.0, 0.0, 0.0, -1.0, 0.0, 0.0, -0.7775, -0.6289, 0.0, -0.7775, -0.6289, 0.0, -0.7775, -0.6289, 0.0, -0.7775, -0.6289, 0.0, -0.3648, -0.9311, 0.0, -0.3648, -0.9311, 0.0, -0.3648, -0.9311, 0.0, -0.3648, -0.9311, 0.0, 0.1393, -0.9903, 0.0, 0.1393, -0.9903, 0.0, 0.1393, -0.9903, 0.0, 0.1393, -0.9903, 0.0, 0.6289, -0.7775, 0.0, 0.6289, -0.7775, 0.0, 0.6289, -0.7775, 0.0, 0.6289, -0.7775, 0.0, -4.404e-07, 0.0, 1.0, 0.0, 0.0, 1.0, 0.0, 0.0, 1.0, 0.0, 0.0, 1.0, -4.404e-07, 0.0, 1.0, -9.114e-08, 0.0, 1.0, 0.0, 0.0, 1.0, -9.114e-08, 0.0, 1.0, 0.0, 0.0, 1.0, 0.0, 0.0, 1.0, 0.0, 0.0, 1.0, 0.0, 0.0, 1.0, 0.0, 0.0, 1.0, 0.0, 0.0, 1.0, 0.0, 0.0, 1.0, 0.0, 0.0, 1.0, 0.0, 0.0, 1.0, -3.656e-06, 0.0, 1.0, -3.656e-06, 0.0, 1.0, 0.0, 0.0, 1.0, -4.771e-06, 0.0, 1.0, -3.656e-06, 0.0, 1.0, -4.771e-06, 0.0, 1.0, -7.969e-07, 0.0, 1.0, 2.354e-07, 0.0, 1.0, -7.969e-07, 0.0, 1.0, 2.42e-07, 0.0, 1.0, -3.656e-06, 0.0, 1.0, -7.969e-07, 0.0, 1.0, 2.354e-07, 0.0, 1.0, -0.9334, 0.3589, 0.0, -0.9334, 0.3589, 0.0, -0.9334, 0.3589, 0.0, -0.9334, 0.3589, 0.0, -0.9878, -0.1558, 0.0, -0.9878, -0.1558, 0.0, -0.9878, -0.1558, 0.0, -0.9878, -0.1558, 0.0, -0.6289, 0.7775, 0.0, -0.6289, 0.7775, 0.0, -0.6289, 0.7775, 0.0, -0.6289, 0.7775, 0.0, 2.354e-07, 0.0, 1.0, 2.42e-07, 0.0, 1.0, 5.496e-07, 0.0, 1.0, 5.496e-07, 0.0, 1.0, 2.42e-07, 0.0, 1.0, 1.677e-06, 0.0, 1.0, 1.677e-06, 0.0, 1.0, 2.013e-06, 0.0, 1.0, 5.496e-07, 0.0, 1.0, 1.677e-06, 0.0, 1.0, 9.277e-07, 0.0, 1.0, 2.013e-06, 0.0, 1.0, 5.964e-07, 0.0, 1.0, 9.277e-07, 0.0, 1.0, 1.677e-06, 0.0, 1.0, 5.964e-07, 0.0, 1.0, -1.398e-06, 0.0, 1.0, 9.277e-07, 0.0, 1.0, -5.964e-07, 0.0, 1.0, -1.398e-06, 0.0, 1.0, 5.964e-07, 0.0, 1.0, -1.732e-07, 0.0, 1.0, -1.398e-06, 0.0, 1.0, -5.964e-07, 0.0, 1.0, -1.732e-07, 0.0, 1.0, -2.455e-06, 0.0, 1.0, -1.398e-06, 0.0, 1.0, -2.806e-06, 0.0, 1.0, -2.455e-06, 0.0, 1.0, -1.732e-07, 0.0, 1.0, 0.9878, 0.1558, 0.0, 0.9878, 0.1558, 0.0, 0.9878, 0.1558, 0.0, 0.9878, 0.1558, 0.0, 0.7775, 0.6289, 0.0, 0.7775, 0.6289, 0.0, 0.7775, 0.6289, 0.0, 0.7775, 0.6289, 0.0, 0.3589, 0.9334, 0.0, 0.3589, 0.9334, 0.0, 0.3589, 0.9334, 0.0, 0.3589, 0.9334, 0.0, -0.1558, 0.9878, 0.0, -0.1558, 0.9878, 0.0, -0.1558, 0.9878, 0.0, -0.1558, 0.9878, 0.0, 0.0, 0.0, 1.0, 0.0, 0.0, 1.0, 0.0, 0.0, 1.0, 0.0, 0.6044, 0.7967, 0.0, 0.6044, 0.7967, 0.0, 0.6044, 0.7967, 0.0, 0.6044, 0.7967, 0.0, 0.432, 0.9019, 0.0, 0.432, 0.9019, 0.0, 0.432, 0.9019, 0.0, 0.432, 0.9019, -0.0004697, 0.2043, 0.9789, -0.0004365, 0.2043, 0.9789, 0.0, 0.2048, 0.9788, -0.0004365, 0.2043, 0.9789, -0.0004697, 0.2043, 0.9789, -0.0009049, 0.2038, 0.979, -0.0001577, 0.05107, 0.9987, -6.979e-05, 0.05112, 0.9987, -0.0002273, 0.05104, 0.9987, -6.979e-05, 0.05112, 0.9987, -0.0001577, 0.05107, 0.9987, -0.4744, 0.1816, 0.8613, 0.0, 0.0, 1.0, 0.0, 0.0, 1.0, 0.0, 0.0, 1.0, 0.0, 0.0, 1.0, 1.0, 0.0, 0.0, 1.0, 0.0, 0.0, 1.0, 0.0, 0.0, 1.0, 0.0, 0.0, 0.0, 2.196e-07, 1.0, 0.6585, -1.653e-07, -0.7526, 0.0, 0.6657, -0.7462, 0.0, 2.196e-07, 1.0, -1.0, 2.546e-07, 0.0, -1.0, 2.546e-07, 0.0, -1.0, 2.546e-07, 0.0, -1.0, 2.546e-07, 0.0, 1.0, -5.065e-08, 0.0, 1.0, -1.013e-07, 0.0, 1.0, -1.013e-07, 0.0, 1.0, -5.065e-08, 0.0, 8.08e-09, -9.747e-08, -1.0, -0.6657, 7.273e-08, 0.7462, -6.081e-09, 0.6585, 0.7526, 8.08e-09, -9.747e-08, -1.0, 8.08e-09, -9.747e-08, -1.0, 1.0, 0.0, 0.0, 1.0, 0.0, 0.0, 1.0, -5.065e-08, 0.0, 1.0, -5.065e-08, 0.0, 0.0, 0.9705, 0.2409, 0.0, 0.9705, 0.2409, 0.0, 0.9705, 0.2409, 0.0, 0.9705, 0.2409, -1.0, -4.93e-08, 0.0, -1.0, -4.93e-08, 0.0, -1.0, -4.93e-08, 0.0, -1.0, -4.93e-08, 0.0, -1.0, -4.93e-08, 0.0, 0.0, 1.0, 0.0, 0.0, 1.0, 0.0, 0.0, 1.0, 0.0, 0.0, 1.0, 0.0, -1.0, 0.0, 0.0, -1.0, 0.0, 0.0, -1.0, 0.0, 0.0, -1.0, 0.0, 0.0, 0.1697, 0.9808, 0.09607, 0.07642, 0.9735, -0.2155, 0.1917, 0.9808, -0.03545, -0.9126, -0.4023, 0.07297, -0.9101, -0.408, 0.07271, -0.977, 0.1014, -0.1874, -0.9394, 0.1013, 0.3277, 0.5829, 0.8108, -0.05355, 0.9528, 0.2504, 0.172, 0.9126, 0.4023, -0.07301, 0.9101, 0.408, -0.07289, -0.7656, 0.5639, 0.3096, -0.7941, 0.5713, -0.2075, -0.387, 0.9219, 0.01732, -0.4097, 0.912, 0.01914, -0.4097, 0.912, 0.01914, -0.387, 0.9219, 0.01732, -0.5274, 0.7831, 0.3296, 0.1049, 0.9943, -0.02023, 0.9101, 0.408, -0.07289, 0.9126, 0.4023, -0.07301, 0.9922, -0.1016, -0.07265, 0.9915, -0.1082, -0.07251, 0.9915, -0.1082, -0.07251, 0.9922, -0.1016, -0.07265, 0.8126, -0.5803, -0.05328, 0.8023, -0.5947, -0.05235, -0.7656, 0.5639, 0.3096, -0.9394, 0.1013, 0.3277, -0.977, 0.1014, -0.1874, -0.7941, 0.5713, -0.2075, 0.1049, 0.9943, -0.02023, -0.5274, 0.7831, 0.3296, 0.9528, 0.2504, 0.172, 0.5829, 0.8108, -0.05355, -3.145e-07, 0.0, 1.0, -3.145e-07, 0.0, 1.0, -3.145e-07, 0.0, 1.0, -3.145e-07, 0.0, 1.0, -3.145e-07, 0.0, 1.0, -3.145e-07, 0.0, 1.0, -3.145e-07, 0.0, 1.0, -3.145e-07, 0.0, 1.0, 0.9528, 0.2504, 0.172, -0.5274, 0.7831, 0.3296, -3.145e-07, 0.0, 1.0, -3.145e-07, 0.0, 1.0, 0.0, 0.0, -1.0, 0.0, 0.0, -1.0, 0.0, 0.0, -1.0, 0.0, 0.0, -1.0, 1.841e-07, 0.0, 1.0, 1.841e-07, 0.0, 1.0, 1.841e-07, 0.0, 1.0, 1.841e-07, 0.0, 1.0, 1.841e-07, 0.0, 1.0, 1.841e-07, 0.0, 1.0, 1.841e-07, 0.0, 1.0, 1.841e-07, 0.0, 1.0, 1.841e-07, 0.0, 1.0, 1.841e-07, 0.0, 1.0, 1.841e-07, 0.0, 1.0, 1.841e-07, 0.0, 1.0, 1.841e-07, 0.0, 1.0, 0.0, -1.0, 1.573e-07, 0.0, -1.0, 1.573e-07, 0.0, -1.0, 1.573e-07, 0.0, -1.0, 1.573e-07, 3.44e-07, 0.0, 1.0, 3.44e-07, 0.0, 1.0, 3.44e-07, 0.0, 1.0, 3.44e-07, 0.0, 1.0, 3.44e-07, 0.0, 1.0, 0.0, 0.0, 1.0, 0.0, 0.0, 1.0, 0.0, 0.0, 1.0, 0.0, 0.0, 1.0, 0.0, 0.0, 1.0, 0.0, 0.0, 1.0, 0.0, 0.0, 1.0, 0.0, 0.0, 1.0, 0.0, 0.0, 1.0, -6.318e-08, 0.0, 1.0, -9.929e-08, 0.0, 1.0, -9.929e-08, 0.0, 1.0, 5.47e-07, 0.0, 1.0, -6.318e-08, 0.0, 1.0, 5.47e-07, 0.0, 1.0, 9.849e-07, 0.0, 1.0, 9.849e-07, 0.0, 1.0, 5.47e-07, 0.0, 1.0, 1.784e-06, 0.0, 1.0, 0.0, 0.0, 1.0, 0.0, 0.0, 1.0, 0.0, 0.0, 1.0, 0.0, 0.0, 1.0, 0.0, 0.0, 1.0, 0.0, 0.0, 1.0, 0.0, 0.0, 1.0, 4.769e-07, 0.0, 1.0, 4.769e-07, 0.0, 1.0, 4.769e-07, 0.0, 1.0, 0.0, 0.0, 1.0, 0.0, 0.0, 1.0, 0.0, 0.0, 1.0, 0.0, 0.0, 1.0, -2.386e-07, 0.0, 1.0, -2.386e-07, 0.0, 1.0, -2.386e-07, 0.0, 1.0, 0.0, 0.0, 1.0, 0.0, 0.0, 1.0, 0.0, 0.0, 1.0, 0.0, 0.0, 1.0, 1.0, 0.0, 0.0, 1.0, 0.0, 0.0, 1.0, 0.0, 0.0, 1.0, 0.0, 0.0, 0.0, 1.0, -3.248e-07, 0.0, 1.0, -3.248e-07, 0.0, 1.0, -3.248e-07, 0.0, 1.0, -3.248e-07, 0.0, -1.0, 3.248e-07, 0.0, -1.0, 3.248e-07, 0.0, -1.0, 3.248e-07, 0.0, -1.0, 3.248e-07, 1.0, 0.0, 0.0, 1.0, 0.0, 0.0, 1.0, 0.0, 0.0, 1.0, 0.0, 0.0, 0.0, 0.0, 1.0, 0.0, 0.0, 1.0, 0.0, 0.0, 1.0, 0.0, 0.0, 1.0, 0.0, -1.0, 0.0, 0.0, -1.0, 0.0, 0.0, -1.0, 0.0, 0.0, -1.0, 0.0, -1.0, 0.0, 0.0, -1.0, 0.0, 0.0, -1.0, 0.0, 0.0, -1.0, 0.0, 0.0, 0.0, 0.0, 1.0, 0.0, 0.0, 1.0, 0.0, 0.0, 1.0, 0.0, 0.0, 1.0, 0.0, 0.0, 1.0, -0.9987, -0.03469, 0.0372, -0.9987, -0.03469, 0.0372, -0.9987, -0.03469, 0.0372, -0.9987, -0.03469, 0.0372, 0.9985, 0.04041, -0.03719, 0.9985, 0.04041, -0.03719, 0.9985, 0.04041, -0.03719, 0.9985, 0.04041, -0.03719, 0.0, 0.0, -1.0, 0.0, 0.0, -1.0, 0.0, 0.0, -1.0, 0.0, 0.0, -1.0, 0.0, 0.0, -1.0, -0.7758, -0.6275, 0.06563, -0.7758, -0.6275, 0.06563, -0.7758, -0.6275, 0.06563, -0.7758, -0.6275, 0.06563, 0.6284, -0.777, -0.03712, 0.6284, -0.777, -0.03712, 0.6284, -0.777, -0.03712, 0.6284, -0.777, -0.03712, 0.1639, -0.9865, 0.004516, 0.1639, -0.9865, 0.004516, 0.1639, -0.9865, 0.004516, 0.1639, -0.9865, 0.004516, -0.3424, -0.938, 0.0546, -0.3424, -0.938, 0.0546, -0.3424, -0.938, 0.0546, -0.3424, -0.938, 0.0546, -0.7261, -0.6876, 1.034e-07, -0.7261, -0.6876, 1.034e-07, -0.7261, -0.6876, 1.034e-07, -0.7261, -0.6876, 1.034e-07, 0.7261, -0.6876, 1.034e-07, 0.7261, -0.6876, 1.034e-07, 0.7261, -0.6876, 1.034e-07, 0.7261, -0.6876, 1.034e-07, 1.0, 2.555e-09, 0.0, 1.0, 2.555e-09, 0.0, 1.0, 2.555e-09, 0.0, 1.0, 2.555e-09, 0.0, -1.07e-09, 1.0, -1.503e-07, -1.07e-09, 1.0, -1.503e-07, -1.07e-09, 1.0, -1.503e-07, -1.07e-09, 1.0, -1.503e-07, -0.004224, -0.002962, -1.0, -0.004224, -0.002962, -1.0, -0.004224, -0.002962, -1.0, -4.328e-07, -1.443e-07, -1.0, -4.328e-07, -1.443e-07, -1.0, -4.328e-07, -1.443e-07, -1.0, 0.0, 0.001081, -1.0, 0.0, 0.001081, -1.0, 0.0, 0.001081, -1.0, -0.003089, 0.004037, -1.0, -0.003089, 0.004037, -1.0, -0.003089, 0.004037, -1.0, 0.002669, -2.175e-08, -1.0, 0.002669, -2.175e-08, -1.0, 0.002669, -2.175e-08, -1.0, 0.002669, -2.175e-08, -1.0, 0.7084, 0.001085, -0.7058, 1.0, -6.253e-08, 0.0, 1.0, -6.253e-08, 0.0, 1.0, -6.253e-08, 0.0, 0.9488, 0.0004854, -0.3157, -0.007351, -1.653e-07, -1.0, -0.007351, -1.653e-07, -1.0, -0.007351, -1.653e-07, -1.0, -0.007351, -1.653e-07, -1.0, -0.007351, -1.653e-07, -1.0])] * 3)])

# ---- objects
ob_lvl_2_underground = bpy.data.objects.new('lvl_2_underground', me_lvl_2_underground)

# ---- transforms, parenting, visibility, modifiers, constraints
ob_lvl_2_underground.location = (0.0, 0.0, 0.0)
ob_lvl_2_underground.rotation_euler = (1.571, -0.0, 0.0)

# ---- collection membership
col_collection.objects.link(ob_lvl_2_underground)

# ---- scene / render settings (as saved in the file)
scene.frame_start = 1; scene.frame_end = 250; scene.frame_set(27)
scene.render.engine = 'BLENDER_EEVEE_NEXT'
scene.cycles.sampling_pattern = 'TABULATED_SOBOL'
scene.cycles.use_light_tree = False
scene.view_settings.view_transform = 'Filmic'
bpy.context.view_layer.update()

# ---- added for rendering (the .blend has no active camera and no usable light): camera, sun
cam_auto = bpy.data.cameras.new('AutoCamera')
cam_auto.lens = 50.0
cam_auto.sensor_width = 36.0
cam_auto.clip_end = 1000.0
ob_auto_camera = bpy.data.objects.new('AutoCamera', cam_auto)
scene.collection.objects.link(ob_auto_camera)
ob_auto_camera.location = (25.9329, -24.0775, 21.6258)
ob_auto_camera.rotation_euler = (1.09748, -7.21219e-08, 0.694738)
scene.camera = ob_auto_camera
light_auto_sun = bpy.data.lights.new('AutoSun', 'SUN')
light_auto_sun.energy = 3.0
light_auto_sun.angle = 0.0523599
ob_auto_sun = bpy.data.objects.new('AutoSun', light_auto_sun)
scene.collection.objects.link(ob_auto_sun)
ob_auto_sun.rotation_euler = (0.872665, 0.174533, 0.523599)
bpy.context.view_layer.update()
